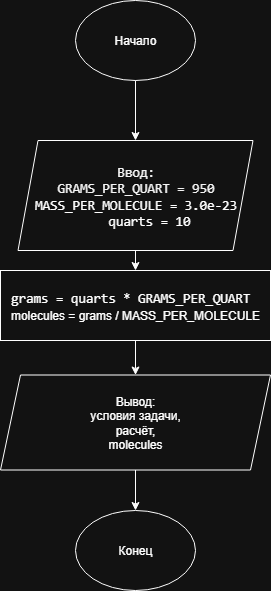

The diagram above was exported from draw.io. Its source (the exported page's mxGraphModel, read from the mxfile embedded in the PNG):
<mxGraphModel dx="1426" dy="777" grid="1" gridSize="10" guides="1" tooltips="1" connect="1" arrows="1" fold="1" page="1" pageScale="1" pageWidth="827" pageHeight="1169" math="0" shadow="0">
  <root>
    <mxCell id="0" />
    <mxCell id="1" parent="0" />
    <mxCell id="C6i87rUGvG97fZtMgRSR-1" value="Начало" style="ellipse;whiteSpace=wrap;html=1;" vertex="1" parent="1">
      <mxGeometry x="305" y="210" width="120" height="80" as="geometry" />
    </mxCell>
    <mxCell id="C6i87rUGvG97fZtMgRSR-4" value="" style="endArrow=classic;html=1;rounded=0;exitX=0.5;exitY=1;exitDx=0;exitDy=0;" edge="1" parent="1" source="C6i87rUGvG97fZtMgRSR-1">
      <mxGeometry width="50" height="50" relative="1" as="geometry">
        <mxPoint x="390" y="630" as="sourcePoint" />
        <mxPoint x="365" y="350" as="targetPoint" />
      </mxGeometry>
    </mxCell>
    <mxCell id="C6i87rUGvG97fZtMgRSR-7" style="edgeStyle=orthogonalEdgeStyle;rounded=0;orthogonalLoop=1;jettySize=auto;html=1;exitX=0.5;exitY=1;exitDx=0;exitDy=0;entryX=0.5;entryY=0;entryDx=0;entryDy=0;" edge="1" parent="1" source="C6i87rUGvG97fZtMgRSR-5" target="C6i87rUGvG97fZtMgRSR-6">
      <mxGeometry relative="1" as="geometry" />
    </mxCell>
    <mxCell id="C6i87rUGvG97fZtMgRSR-5" value="&lt;div&gt;&lt;span style=&quot;white-space-collapse: break-spaces; font-family: &amp;quot;Monaspace Neon&amp;quot;, ui-monospace, SFMono-Regular, &amp;quot;SF Mono&amp;quot;, Menlo, Consolas, &amp;quot;Liberation Mono&amp;quot;, monospace; font-size: 13.6px;&quot;&gt;&lt;font style=&quot;color: light-dark(rgb(240, 246, 252), rgb(246, 246, 246));&quot;&gt;Ввод:&lt;/font&gt;&lt;/span&gt;&lt;/div&gt;&lt;span style=&quot;white-space-collapse: break-spaces; font-family: &amp;quot;Monaspace Neon&amp;quot;, ui-monospace, SFMono-Regular, &amp;quot;SF Mono&amp;quot;, Menlo, Consolas, &amp;quot;Liberation Mono&amp;quot;, monospace; font-size: 13.6px;&quot;&gt;&lt;font style=&quot;color: light-dark(rgb(240, 246, 252), rgb(246, 246, 246));&quot;&gt;GRAMS_PER_QUART = 950&lt;/font&gt;&lt;/span&gt;&lt;div&gt;&lt;span style=&quot;font-family: &amp;quot;Monaspace Neon&amp;quot;, ui-monospace, SFMono-Regular, &amp;quot;SF Mono&amp;quot;, Menlo, Consolas, &amp;quot;Liberation Mono&amp;quot;, monospace; font-size: 13.6px; white-space-collapse: break-spaces;&quot;&gt;MASS_PER_MOLECULE = 3.0e-23&lt;/span&gt;&lt;span style=&quot;font-family: &amp;quot;Monaspace Neon&amp;quot;, ui-monospace, SFMono-Regular, &amp;quot;SF Mono&amp;quot;, Menlo, Consolas, &amp;quot;Liberation Mono&amp;quot;, monospace; font-size: 13.6px; white-space-collapse: break-spaces;&quot;&gt;&lt;font style=&quot;color: light-dark(rgb(240, 246, 252), rgb(246, 246, 246));&quot;&gt;&lt;/font&gt;&lt;/span&gt;&lt;/div&gt;&lt;div&gt;&lt;font face=&quot;Monaspace Neon, ui-monospace, SFMono-Regular, SF Mono, Menlo, Consolas, Liberation Mono, monospace&quot;&gt;&lt;span style=&quot;font-size: 13.6px; white-space-collapse: break-spaces;&quot;&gt;&amp;nbsp;&lt;span style=&quot;white-space: pre;&quot;&gt;&#09;&lt;/span&gt;quarts = 10&lt;/span&gt;&lt;/font&gt;&lt;/div&gt;" style="shape=parallelogram;perimeter=parallelogramPerimeter;whiteSpace=wrap;html=1;fixedSize=1;" vertex="1" parent="1">
      <mxGeometry x="247.5" y="350" width="235" height="110" as="geometry" />
    </mxCell>
    <mxCell id="C6i87rUGvG97fZtMgRSR-17" style="edgeStyle=orthogonalEdgeStyle;rounded=0;orthogonalLoop=1;jettySize=auto;html=1;exitX=0.5;exitY=1;exitDx=0;exitDy=0;entryX=0.5;entryY=0;entryDx=0;entryDy=0;" edge="1" parent="1" source="C6i87rUGvG97fZtMgRSR-6" target="C6i87rUGvG97fZtMgRSR-11">
      <mxGeometry relative="1" as="geometry" />
    </mxCell>
    <mxCell id="C6i87rUGvG97fZtMgRSR-6" value="&lt;div style=&quot;text-align: left;&quot;&gt;&lt;font style=&quot;color: light-dark(rgb(240, 246, 252), rgb(255, 255, 255));&quot; face=&quot;Monaspace Neon, ui-monospace, SFMono-Regular, SF Mono, Menlo, Consolas, Liberation Mono, monospace&quot;&gt;&lt;span style=&quot;font-size: 13.6px; white-space-collapse: break-spaces;&quot;&gt;grams = quarts * GRAMS_PER_QUART&lt;/span&gt;&lt;/font&gt;&lt;/div&gt;&lt;div style=&quot;text-align: left;&quot;&gt;&lt;span style=&quot;text-align: center;&quot;&gt;molecules = grams / MASS_PER_MOLECULE&lt;/span&gt;&lt;font style=&quot;color: light-dark(rgb(240, 246, 252), rgb(255, 255, 255));&quot; face=&quot;Monaspace Neon, ui-monospace, SFMono-Regular, SF Mono, Menlo, Consolas, Liberation Mono, monospace&quot;&gt;&lt;span style=&quot;font-size: 13.6px; white-space-collapse: break-spaces;&quot;&gt;&lt;/span&gt;&lt;/font&gt;&lt;/div&gt;" style="rounded=0;whiteSpace=wrap;html=1;" vertex="1" parent="1">
      <mxGeometry x="230" y="480" width="270" height="70" as="geometry" />
    </mxCell>
    <mxCell id="C6i87rUGvG97fZtMgRSR-16" style="edgeStyle=orthogonalEdgeStyle;rounded=0;orthogonalLoop=1;jettySize=auto;html=1;exitX=0.5;exitY=1;exitDx=0;exitDy=0;entryX=0.5;entryY=0;entryDx=0;entryDy=0;" edge="1" parent="1" source="C6i87rUGvG97fZtMgRSR-11" target="C6i87rUGvG97fZtMgRSR-15">
      <mxGeometry relative="1" as="geometry" />
    </mxCell>
    <mxCell id="C6i87rUGvG97fZtMgRSR-11" value="Вывод:&lt;div&gt;условия задачи,&lt;/div&gt;&lt;div&gt;расчёт,&lt;/div&gt;&lt;div&gt;molecules&lt;/div&gt;" style="shape=parallelogram;perimeter=parallelogramPerimeter;whiteSpace=wrap;html=1;fixedSize=1;" vertex="1" parent="1">
      <mxGeometry x="230" y="584.5" width="270" height="95" as="geometry" />
    </mxCell>
    <mxCell id="C6i87rUGvG97fZtMgRSR-15" value="Конец" style="ellipse;whiteSpace=wrap;html=1;" vertex="1" parent="1">
      <mxGeometry x="305" y="720" width="120" height="80" as="geometry" />
    </mxCell>
  </root>
</mxGraphModel>